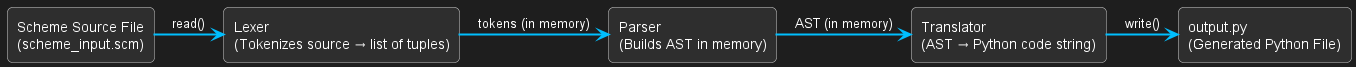

The diagram above was rendered by PlantUML. Its source (embedded in the PNG):
@startuml
skinparam backgroundColor #1E1E1E
skinparam defaultFontColor white
skinparam rectangle {
  BackgroundColor #2E2E2E
  BorderColor #CCCCCC
  FontColor white
  RoundCorner 10
}
skinparam arrowColor #00BFFF
skinparam ArrowThickness 2

rectangle "Scheme Source File\n(scheme_input.scm)" as S
rectangle "Lexer\n(Tokenizes source → list of tuples)" as L
rectangle "Parser\n(Builds AST in memory)" as P
rectangle "Translator\n(AST → Python code string)" as T
rectangle "output.py\n(Generated Python File)" as G

S -right-> L : read()
L -right-> P : tokens (in memory)
P -right-> T : AST (in memory)
T -right-> G : write()

@enduml